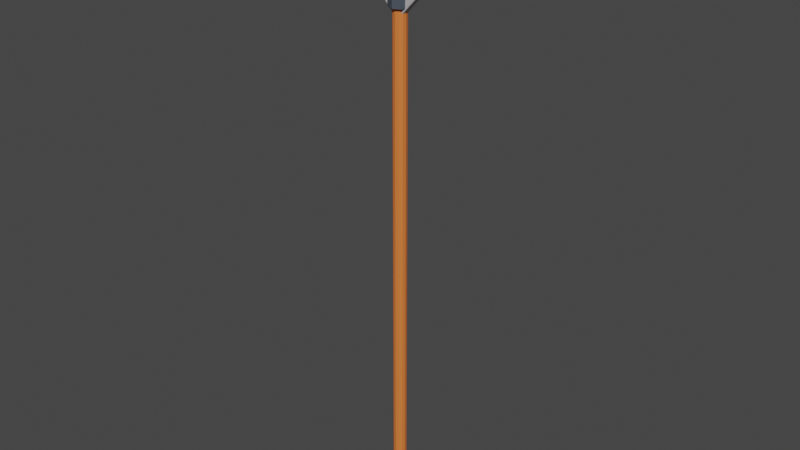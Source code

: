 # Source: powerline.blend  (saved by Blender 3.3.6; exported with 4.5.12 LTS)
import bpy
from mathutils import Matrix  # noqa: F401  (used for matrix-valued properties, if any)

bpy.ops.wm.read_factory_settings(use_empty=True)
scene = bpy.context.scene
scene.name = 'Scene'

# ---- collections
col_collection = bpy.data.collections.new('Collection'); scene.collection.children.link(col_collection)

# ---- materials (node trees are filled in below, after node groups)
mat_material_010 = bpy.data.materials.new('Material.010')
mat_material_010.use_transparent_shadow = False
mat_material_008 = bpy.data.materials.new('Material.008')
mat_material_008.use_transparent_shadow = False
mat_material_004 = bpy.data.materials.new('Material.004')
mat_material_004.use_transparent_shadow = False
mat_material_003 = bpy.data.materials.new('Material.003')
mat_material_003.use_transparent_shadow = False
mat_material_007 = bpy.data.materials.new('Material.007')
mat_material_007.use_transparent_shadow = False
mat_material_002 = bpy.data.materials.new('Material.002')
mat_material_002.use_transparent_shadow = False

# ---- material node trees
mat_material_010.use_nodes = True; mat_material_010.node_tree.nodes.clear()
_N = mat_material_010.node_tree.nodes; _L = mat_material_010.node_tree.links
n0 = _N.new('ShaderNodeBsdfPrincipled'); n0.name = 'Principled BSDF'; n0.location = (10, 300)
n0.distribution = 'GGX'
n0.subsurface_method = 'RANDOM_WALK_SKIN'
n0.inputs[0].default_value = (0.1878, 0.2035, 0.2529, 1.0)
n0.inputs[3].default_value = 1.45
n0.inputs[27].default_value = (0.0, 0.0, 0.0, 1.0)
n0.inputs[28].default_value = 1.0
n1 = _N.new('ShaderNodeOutputMaterial'); n1.name = 'Material Output'; n1.location = (300, 300)
_L.new(n0.outputs[0], n1.inputs[0])
n1.is_active_output = True
mat_material_008.use_nodes = True; mat_material_008.node_tree.nodes.clear()
_N = mat_material_008.node_tree.nodes; _L = mat_material_008.node_tree.links
n0 = _N.new('ShaderNodeBsdfPrincipled'); n0.name = 'Principled BSDF'; n0.location = (10, 300)
n0.distribution = 'GGX'
n0.subsurface_method = 'RANDOM_WALK_SKIN'
n0.inputs[0].default_value = (0.05134, 0.05299, 0.07324, 1.0)
n0.inputs[3].default_value = 1.45
n0.inputs[27].default_value = (0.0, 0.0, 0.0, 1.0)
n0.inputs[28].default_value = 1.0
n1 = _N.new('ShaderNodeOutputMaterial'); n1.name = 'Material Output'; n1.location = (300, 300)
_L.new(n0.outputs[0], n1.inputs[0])
n1.is_active_output = True
mat_material_004.use_nodes = True; mat_material_004.node_tree.nodes.clear()
_N = mat_material_004.node_tree.nodes; _L = mat_material_004.node_tree.links
n0 = _N.new('ShaderNodeBsdfPrincipled'); n0.name = 'Principled BSDF'; n0.location = (10, 300)
n0.distribution = 'GGX'
n0.subsurface_method = 'RANDOM_WALK_SKIN'
n0.inputs[0].default_value = (0.477, 0.4572, 0.472, 1.0)
n0.inputs[3].default_value = 1.45
n0.inputs[27].default_value = (0.0, 0.0, 0.0, 1.0)
n0.inputs[28].default_value = 1.0
n1 = _N.new('ShaderNodeOutputMaterial'); n1.name = 'Material Output'; n1.location = (300, 300)
_L.new(n0.outputs[0], n1.inputs[0])
n1.is_active_output = True
mat_material_003.use_nodes = True; mat_material_003.node_tree.nodes.clear()
_N = mat_material_003.node_tree.nodes; _L = mat_material_003.node_tree.links
n0 = _N.new('ShaderNodeBsdfPrincipled'); n0.name = 'Principled BSDF'; n0.location = (10, 300)
n0.distribution = 'GGX'
n0.subsurface_method = 'RANDOM_WALK_SKIN'
n0.inputs[0].default_value = (0.06547, 0.07773, 0.0985, 1.0)
n0.inputs[3].default_value = 1.45
n0.inputs[27].default_value = (0.0, 0.0, 0.0, 1.0)
n0.inputs[28].default_value = 1.0
n1 = _N.new('ShaderNodeOutputMaterial'); n1.name = 'Material Output'; n1.location = (300, 300)
_L.new(n0.outputs[0], n1.inputs[0])
n1.is_active_output = True
mat_material_007.use_nodes = True; mat_material_007.node_tree.nodes.clear()
_N = mat_material_007.node_tree.nodes; _L = mat_material_007.node_tree.links
n0 = _N.new('ShaderNodeBsdfPrincipled'); n0.name = 'Principled BSDF'; n0.location = (10, 300)
n0.distribution = 'GGX'
n0.subsurface_method = 'RANDOM_WALK_SKIN'
n0.inputs[0].default_value = (0.06547, 0.07773, 0.0985, 1.0)
n0.inputs[3].default_value = 1.45
n0.inputs[27].default_value = (0.0, 0.0, 0.0, 1.0)
n0.inputs[28].default_value = 1.0
n1 = _N.new('ShaderNodeOutputMaterial'); n1.name = 'Material Output'; n1.location = (300, 300)
_L.new(n0.outputs[0], n1.inputs[0])
n1.is_active_output = True
mat_material_002.use_nodes = True; mat_material_002.node_tree.nodes.clear()
_N = mat_material_002.node_tree.nodes; _L = mat_material_002.node_tree.links
n0 = _N.new('ShaderNodeBsdfPrincipled'); n0.name = 'Principled BSDF'; n0.location = (10, 300)
n0.distribution = 'GGX'
n0.subsurface_method = 'RANDOM_WALK_SKIN'
n0.inputs[0].default_value = (0.8, 0.1934, 0.04274, 1.0)
n0.inputs[3].default_value = 1.45
n0.inputs[27].default_value = (0.0, 0.0, 0.0, 1.0)
n0.inputs[28].default_value = 1.0
n1 = _N.new('ShaderNodeOutputMaterial'); n1.name = 'Material Output'; n1.location = (300, 300)
_L.new(n0.outputs[0], n1.inputs[0])
n1.is_active_output = True

# ---- world
world_world = bpy.data.worlds.new('World'); scene.world = world_world
world_world.use_nodes = True; world_world.node_tree.nodes.clear()
_N = world_world.node_tree.nodes; _L = world_world.node_tree.links
n0 = _N.new('ShaderNodeOutputWorld'); n0.name = 'World Output'; n0.location = (300, 300)
n1 = _N.new('ShaderNodeBackground'); n1.name = 'Background'; n1.location = (10, 300)
n1.inputs[0].default_value = (0.05088, 0.05088, 0.05088, 1.0)
_L.new(n1.outputs[0], n0.inputs[0])
n0.is_active_output = True
world_world.color = (0.05088, 0.05088, 0.05088)
world_world.use_sun_shadow = False
world_world.sun_shadow_jitter_overblur = 0.0

# ---- meshes
me_cylinder_004 = bpy.data.meshes.new('Cylinder.004')
me_cylinder_004.from_pydata([(0.0, 1.0, -1.0), (0.0, 1.0, 1.0), (0.7071, 0.7071, -1.0), (0.7071, 0.7071, 1.0), (1.0, 0.0, -1.0), (1.0, 0.0, 1.0), (0.7071, -0.7071, -1.0), (0.7071, -0.7071, 1.0), (0.0, -1.0, -1.0), (0.0, -1.0, 1.0), (-0.7071, -0.7071, -1.0), (-0.7071, -0.7071, 1.0), (-1.0, 0.0, -1.0), (-1.0, 0.0, 1.0), (-0.7071, 0.7071, -1.0), (-0.7071, 0.7071, 1.0)], [], [(0, 1, 3, 2), (2, 3, 5, 4), (4, 5, 7, 6), (6, 7, 9, 8), (8, 9, 11, 10), (10, 11, 13, 12), (3, 1, 15, 13, 11, 9, 7, 5), (12, 13, 15, 14), (14, 15, 1, 0), (0, 2, 4, 6, 8, 10, 12, 14)])
_uv = me_cylinder_004.uv_layers.new(name='UVMap')
_uv.uv.foreach_set('vector', [1.0, 0.5, 1.0, 1.0, 0.875, 1.0, 0.875, 0.5, 0.875, 0.5, 0.875, 1.0, 0.75, 1.0, 0.75, 0.5, 0.75, 0.5, 0.75, 1.0, 0.625, 1.0, 0.625, 0.5, 0.625, 0.5, 0.625, 1.0, 0.5, 1.0, 0.5, 0.5, 0.5, 0.5, 0.5, 1.0, 0.375, 1.0, 0.375, 0.5, 0.375, 0.5, 0.375, 1.0, 0.25, 1.0, 0.25, 0.5, 0.4197, 0.4197, 0.25, 0.49, 0.08029, 0.4197, 0.01, 0.25, 0.08029, 0.08029, 0.25, 0.01, 0.4197, 0.08029, 0.49, 0.25, 0.25, 0.5, 0.25, 1.0, 0.125, 1.0, 0.125, 0.5, 0.125, 0.5, 0.125, 1.0, 0.0, 1.0, 0.0, 0.5, 0.75, 0.49, 0.9197, 0.4197, 0.99, 0.25, 0.9197, 0.08029, 0.75, 0.01, 0.5803, 0.08029, 0.51, 0.25, 0.5803, 0.4197])
me_cylinder_004.materials.append(mat_material_010)
me_cylinder_004.update()
me_cylinder_007 = bpy.data.meshes.new('Cylinder.007')
me_cylinder_007.from_pydata([(0.0, 1.0, -1.0), (0.0, 1.0, 1.0), (0.7071, 0.7071, -1.0), (0.7071, 0.7071, 1.0), (1.0, 0.0, -1.0), (1.0, 0.0, 1.0), (0.7071, -0.7071, -1.0), (0.7071, -0.7071, 1.0), (0.0, -1.0, -1.0), (0.0, -1.0, 1.0), (-0.7071, -0.7071, -1.0), (-0.7071, -0.7071, 1.0), (-1.0, 0.0, -1.0), (-1.0, 0.0, 1.0), (-0.7071, 0.7071, -1.0), (-0.7071, 0.7071, 1.0)], [], [(0, 1, 3, 2), (2, 3, 5, 4), (4, 5, 7, 6), (6, 7, 9, 8), (8, 9, 11, 10), (10, 11, 13, 12), (3, 1, 15, 13, 11, 9, 7, 5), (12, 13, 15, 14), (14, 15, 1, 0), (0, 2, 4, 6, 8, 10, 12, 14)])
_uv = me_cylinder_007.uv_layers.new(name='UVMap')
_uv.uv.foreach_set('vector', [1.0, 0.5, 1.0, 1.0, 0.875, 1.0, 0.875, 0.5, 0.875, 0.5, 0.875, 1.0, 0.75, 1.0, 0.75, 0.5, 0.75, 0.5, 0.75, 1.0, 0.625, 1.0, 0.625, 0.5, 0.625, 0.5, 0.625, 1.0, 0.5, 1.0, 0.5, 0.5, 0.5, 0.5, 0.5, 1.0, 0.375, 1.0, 0.375, 0.5, 0.375, 0.5, 0.375, 1.0, 0.25, 1.0, 0.25, 0.5, 0.4197, 0.4197, 0.25, 0.49, 0.08029, 0.4197, 0.01, 0.25, 0.08029, 0.08029, 0.25, 0.01, 0.4197, 0.08029, 0.49, 0.25, 0.25, 0.5, 0.25, 1.0, 0.125, 1.0, 0.125, 0.5, 0.125, 0.5, 0.125, 1.0, 0.0, 1.0, 0.0, 0.5, 0.75, 0.49, 0.9197, 0.4197, 0.99, 0.25, 0.9197, 0.08029, 0.75, 0.01, 0.5803, 0.08029, 0.51, 0.25, 0.5803, 0.4197])
me_cylinder_007.materials.append(mat_material_010)
me_cylinder_007.update()
me_cube_002 = bpy.data.meshes.new('Cube.002')
me_cube_002.from_pydata([(-6.744, -0.9, -1.0), (-6.744, -1.0, -0.9), (-6.844, -0.9, -0.9), (-6.744, -1.0, 0.9), (-6.744, -0.9, 1.0), (-6.844, -0.9, 0.9), (-6.744, 0.9, -1.0), (-6.844, 0.9, -0.9), (-6.744, 1.0, -0.9), (-6.744, 0.9, 1.0), (-6.744, 1.0, 0.9), (-6.844, 0.9, 0.9), (6.744, -0.9, -1.0), (6.844, -0.9, -0.9), (6.744, -1.0, -0.9), (6.744, -0.9, 1.0), (6.744, -1.0, 0.9), (6.844, -0.9, 0.9), (6.744, 0.9, -1.0), (6.744, 1.0, -0.9), (6.844, 0.9, -0.9), (6.744, 0.9, 1.0), (6.844, 0.9, 0.9), (6.744, 1.0, 0.9)], [], [(14, 16, 3, 1), (20, 22, 17, 13), (21, 9, 4, 15), (2, 5, 11, 7), (8, 10, 23, 19), (0, 1, 2), (3, 4, 5), (6, 7, 8), (9, 10, 11), (12, 13, 14), (15, 16, 17), (18, 19, 20), (21, 22, 23), (6, 0, 2, 7), (1, 3, 5, 2), (4, 9, 11, 5), (10, 8, 7, 11), (18, 6, 8, 19), (9, 21, 23, 10), (22, 20, 19, 23), (12, 18, 20, 13), (21, 15, 17, 22), (16, 14, 13, 17), (0, 12, 14, 1), (15, 4, 3, 16), (6, 18, 12, 0)])
_uv = me_cube_002.uv_layers.new(name='UVMap')
_uv.uv.foreach_set('vector', [0.3875, 0.7518, 0.6125, 0.7518, 0.6125, 0.9982, 0.3875, 0.9982, 0.3875, 0.5125, 0.6125, 0.5125, 0.6125, 0.7375, 0.3875, 0.7375, 0.6268, 0.5125, 0.8732, 0.5125, 0.8732, 0.7375, 0.6268, 0.7375, 0.3875, 0.0125, 0.6125, 0.0125, 0.6125, 0.2375, 0.3875, 0.2375, 0.3875, 0.2518, 0.6125, 0.2518, 0.6125, 0.4982, 0.3875, 0.4982, 0.1268, 0.7375, 0.1268, 0.75, 0.125, 0.7375, 0.6125, 0.0, 0.625, 0.0125, 0.6125, 0.0125, 0.1268, 0.5125, 0.125, 0.5125, 0.1268, 0.5, 0.625, 0.2375, 0.6125, 0.25, 0.6125, 0.2375, 0.3732, 0.7375, 0.375, 0.7375, 0.3732, 0.75, 0.625, 0.7518, 0.6125, 0.7518, 0.6125, 0.75, 0.3732, 0.5125, 0.3732, 0.5, 0.375, 0.5125, 0.625, 0.4982, 0.6125, 0.5, 0.6125, 0.4982, 0.1268, 0.5125, 0.1268, 0.7375, 0.125, 0.7375, 0.125, 0.5125, 0.3875, 0.0, 0.6125, 0.0, 0.6125, 0.0125, 0.3875, 0.0125, 0.625, 0.0125, 0.625, 0.2375, 0.6125, 0.2375, 0.6125, 0.0125, 0.6125, 0.2518, 0.3875, 0.2518, 0.3875, 0.2375, 0.6125, 0.2375, 0.3732, 0.5125, 0.1268, 0.5125, 0.1268, 0.5, 0.3732, 0.5, 0.625, 0.2518, 0.625, 0.4982, 0.6125, 0.4982, 0.6125, 0.2518, 0.6125, 0.5125, 0.3875, 0.5125, 0.3875, 0.4982, 0.6125, 0.4982, 0.3732, 0.7375, 0.3732, 0.5125, 0.3875, 0.5125, 0.3875, 0.7375, 0.6268, 0.5125, 0.6268, 0.7375, 0.6125, 0.7375, 0.6125, 0.5125, 0.6125, 0.7518, 0.3875, 0.7518, 0.3875, 0.7375, 0.6125, 0.7375, 0.1268, 0.7375, 0.3732, 0.7375, 0.3732, 0.75, 0.1268, 0.75, 0.625, 0.7518, 0.625, 0.9982, 0.6125, 0.9982, 0.6125, 0.7518, 0.1268, 0.5125, 0.3732, 0.5125, 0.3732, 0.7375, 0.1268, 0.7375])
me_cube_002.materials.append(mat_material_008)
me_cube_002.update()
me_cube_004 = bpy.data.meshes.new('Cube.004')
me_cube_004.from_pydata([(-0.9, -0.9, -6.938), (-0.9, -1.0, -6.838), (-1.0, -0.9, -6.838), (-0.9, -1.0, 6.276), (-0.9147, -0.9, 6.384), (-1.0, -0.9, 6.232), (-0.9, 0.9, -6.938), (-1.0, 0.9, -6.838), (-0.9, 1.0, -6.838), (-0.9147, 0.9, 6.384), (-0.9, 1.0, 6.276), (-1.0, 0.9, 6.232), (0.9, -0.9, -6.938), (1.0, -0.9, -6.838), (0.9, -1.0, -6.838), (0.9147, -0.9, 7.504), (0.9, -1.0, 7.378), (1.0, -0.9, 7.456), (0.9, 0.9, -6.938), (0.9, 1.0, -6.838), (1.0, 0.9, -6.838), (0.9147, 0.9, 7.504), (1.0, 0.9, 7.456), (0.9, 1.0, 7.378)], [], [(14, 16, 3, 1), (20, 22, 17, 13), (21, 9, 4, 15), (2, 5, 11, 7), (8, 10, 23, 19), (0, 1, 2), (3, 4, 5), (6, 7, 8), (9, 10, 11), (12, 13, 14), (15, 16, 17), (18, 19, 20), (21, 22, 23), (6, 0, 2, 7), (1, 3, 5, 2), (4, 9, 11, 5), (10, 8, 7, 11), (18, 6, 8, 19), (9, 21, 23, 10), (22, 20, 19, 23), (12, 18, 20, 13), (21, 15, 17, 22), (16, 14, 13, 17), (0, 12, 14, 1), (15, 4, 3, 16), (6, 18, 12, 0)])
_uv = me_cube_004.uv_layers.new(name='UVMap')
_uv.uv.foreach_set('vector', [0.3768, 0.7625, 0.623, 0.7625, 0.6229, 0.9875, 0.3768, 0.9875, 0.3767, 0.5125, 0.6233, 0.5125, 0.6233, 0.7375, 0.3767, 0.7375, 0.6357, 0.5125, 0.8643, 0.5125, 0.8643, 0.7375, 0.6357, 0.7375, 0.3769, 0.0125, 0.6231, 0.0125, 0.6231, 0.2375, 0.3769, 0.2375, 0.3768, 0.2625, 0.6229, 0.2625, 0.623, 0.4875, 0.3768, 0.4875, 0.1375, 0.7375, 0.1375, 0.75, 0.125, 0.7375, 0.6239, 0.0, 0.625, 0.0125, 0.6231, 0.0125, 0.1375, 0.5125, 0.125, 0.5125, 0.1375, 0.5, 0.625, 0.2375, 0.6239, 0.25, 0.6231, 0.2375, 0.3625, 0.7375, 0.375, 0.7375, 0.3625, 0.75, 0.625, 0.7607, 0.623, 0.7625, 0.6233, 0.75, 0.3625, 0.5125, 0.3625, 0.5, 0.375, 0.5125, 0.625, 0.4893, 0.6233, 0.5, 0.623, 0.4875, 0.1375, 0.5125, 0.1375, 0.7375, 0.125, 0.7375, 0.125, 0.5125, 0.3769, 0.0, 0.6239, 0.0, 0.6231, 0.0125, 0.3769, 0.0125, 0.625, 0.0125, 0.625, 0.2375, 0.6231, 0.2375, 0.6231, 0.0125, 0.6229, 0.2625, 0.3768, 0.2625, 0.3769, 0.2375, 0.6231, 0.2375, 0.3625, 0.5125, 0.1375, 0.5125, 0.1375, 0.5, 0.3625, 0.5, 0.625, 0.2607, 0.625, 0.4893, 0.623, 0.4875, 0.6229, 0.2625, 0.6233, 0.5125, 0.3767, 0.5125, 0.3768, 0.4875, 0.623, 0.4875, 0.3625, 0.7375, 0.3625, 0.5125, 0.3767, 0.5125, 0.3767, 0.7375, 0.6357, 0.5125, 0.6357, 0.7375, 0.6233, 0.7375, 0.6233, 0.5125, 0.623, 0.7625, 0.3768, 0.7625, 0.3767, 0.7375, 0.6233, 0.7375, 0.1375, 0.7375, 0.3625, 0.7375, 0.3625, 0.75, 0.1375, 0.75, 0.625, 0.7607, 0.625, 0.9893, 0.6229, 0.9875, 0.623, 0.7625, 0.1375, 0.5125, 0.3625, 0.5125, 0.3625, 0.7375, 0.1375, 0.7375])
me_cube_004.materials.append(mat_material_004)
me_cube_004.update()
me_cylinder_010 = bpy.data.meshes.new('Cylinder.010')
me_cylinder_010.from_pydata([(7.451e-09, 1.0, -1.0), (7.451e-09, 1.0, 1.0), (0.7071, 0.7071, -1.0), (0.7071, 0.7071, 1.0), (1.0, 0.0, -1.0), (1.0, 0.0, 1.0), (0.7071, -0.7071, -1.0), (0.7071, -0.7071, 1.0), (7.451e-09, -1.0, -1.0), (7.451e-09, -1.0, 1.0), (-0.7071, -0.7071, -1.0), (-0.7071, -0.7071, 1.0), (-1.0, 0.0, -1.0), (-1.0, 0.0, 1.0), (-0.7071, 0.7071, -1.0), (-0.7071, 0.7071, 1.0)], [], [(0, 1, 3, 2), (2, 3, 5, 4), (4, 5, 7, 6), (6, 7, 9, 8), (8, 9, 11, 10), (10, 11, 13, 12), (3, 1, 15, 13, 11, 9, 7, 5), (12, 13, 15, 14), (14, 15, 1, 0), (0, 2, 4, 6, 8, 10, 12, 14)])
_uv = me_cylinder_010.uv_layers.new(name='UVMap')
_uv.uv.foreach_set('vector', [1.0, 0.5, 1.0, 1.0, 0.875, 1.0, 0.875, 0.5, 0.875, 0.5, 0.875, 1.0, 0.75, 1.0, 0.75, 0.5, 0.75, 0.5, 0.75, 1.0, 0.625, 1.0, 0.625, 0.5, 0.625, 0.5, 0.625, 1.0, 0.5, 1.0, 0.5, 0.5, 0.5, 0.5, 0.5, 1.0, 0.375, 1.0, 0.375, 0.5, 0.375, 0.5, 0.375, 1.0, 0.25, 1.0, 0.25, 0.5, 0.4197, 0.4197, 0.25, 0.49, 0.08029, 0.4197, 0.01, 0.25, 0.08029, 0.08029, 0.25, 0.01, 0.4197, 0.08029, 0.49, 0.25, 0.25, 0.5, 0.25, 1.0, 0.125, 1.0, 0.125, 0.5, 0.125, 0.5, 0.125, 1.0, 0.0, 1.0, 0.0, 0.5, 0.75, 0.49, 0.9197, 0.4197, 0.99, 0.25, 0.9197, 0.08029, 0.75, 0.01, 0.5803, 0.08029, 0.51, 0.25, 0.5803, 0.4197])
me_cylinder_010.materials.append(mat_material_003)
me_cylinder_010.update()
me_cylinder_011 = bpy.data.meshes.new('Cylinder.011')
me_cylinder_011.from_pydata([(7.451e-09, 1.0, -1.0), (7.451e-09, 1.0, 1.0), (0.7071, 0.7071, -1.0), (0.7071, 0.7071, 1.0), (1.0, 0.0, -1.0), (1.0, 0.0, 1.0), (0.7071, -0.7071, -1.0), (0.7071, -0.7071, 1.0), (7.451e-09, -1.0, -1.0), (7.451e-09, -1.0, 1.0), (-0.7071, -0.7071, -1.0), (-0.7071, -0.7071, 1.0), (-1.0, 0.0, -1.0), (-1.0, 0.0, 1.0), (-0.7071, 0.7071, -1.0), (-0.7071, 0.7071, 1.0)], [], [(0, 1, 3, 2), (2, 3, 5, 4), (4, 5, 7, 6), (6, 7, 9, 8), (8, 9, 11, 10), (10, 11, 13, 12), (3, 1, 15, 13, 11, 9, 7, 5), (12, 13, 15, 14), (14, 15, 1, 0), (0, 2, 4, 6, 8, 10, 12, 14)])
_uv = me_cylinder_011.uv_layers.new(name='UVMap')
_uv.uv.foreach_set('vector', [1.0, 0.5, 1.0, 1.0, 0.875, 1.0, 0.875, 0.5, 0.875, 0.5, 0.875, 1.0, 0.75, 1.0, 0.75, 0.5, 0.75, 0.5, 0.75, 1.0, 0.625, 1.0, 0.625, 0.5, 0.625, 0.5, 0.625, 1.0, 0.5, 1.0, 0.5, 0.5, 0.5, 0.5, 0.5, 1.0, 0.375, 1.0, 0.375, 0.5, 0.375, 0.5, 0.375, 1.0, 0.25, 1.0, 0.25, 0.5, 0.4197, 0.4197, 0.25, 0.49, 0.08029, 0.4197, 0.01, 0.25, 0.08029, 0.08029, 0.25, 0.01, 0.4197, 0.08029, 0.49, 0.25, 0.25, 0.5, 0.25, 1.0, 0.125, 1.0, 0.125, 0.5, 0.125, 0.5, 0.125, 1.0, 0.0, 1.0, 0.0, 0.5, 0.75, 0.49, 0.9197, 0.4197, 0.99, 0.25, 0.9197, 0.08029, 0.75, 0.01, 0.5803, 0.08029, 0.51, 0.25, 0.5803, 0.4197])
me_cylinder_011.materials.append(mat_material_003)
me_cylinder_011.update()
me_cylinder_013 = bpy.data.meshes.new('Cylinder.013')
me_cylinder_013.from_pydata([(7.451e-09, 1.0, -1.0), (7.451e-09, 1.0, 1.0), (0.7071, 0.7071, -1.0), (0.7071, 0.7071, 1.0), (1.0, 0.0, -1.0), (1.0, 0.0, 1.0), (0.7071, -0.7071, -1.0), (0.7071, -0.7071, 1.0), (7.451e-09, -1.0, -1.0), (7.451e-09, -1.0, 1.0), (-0.7071, -0.7071, -1.0), (-0.7071, -0.7071, 1.0), (-1.0, 0.0, -1.0), (-1.0, 0.0, 1.0), (-0.7071, 0.7071, -1.0), (-0.7071, 0.7071, 1.0)], [], [(0, 1, 3, 2), (2, 3, 5, 4), (4, 5, 7, 6), (6, 7, 9, 8), (8, 9, 11, 10), (10, 11, 13, 12), (3, 1, 15, 13, 11, 9, 7, 5), (12, 13, 15, 14), (14, 15, 1, 0), (0, 2, 4, 6, 8, 10, 12, 14)])
_uv = me_cylinder_013.uv_layers.new(name='UVMap')
_uv.uv.foreach_set('vector', [1.0, 0.5, 1.0, 1.0, 0.875, 1.0, 0.875, 0.5, 0.875, 0.5, 0.875, 1.0, 0.75, 1.0, 0.75, 0.5, 0.75, 0.5, 0.75, 1.0, 0.625, 1.0, 0.625, 0.5, 0.625, 0.5, 0.625, 1.0, 0.5, 1.0, 0.5, 0.5, 0.5, 0.5, 0.5, 1.0, 0.375, 1.0, 0.375, 0.5, 0.375, 0.5, 0.375, 1.0, 0.25, 1.0, 0.25, 0.5, 0.4197, 0.4197, 0.25, 0.49, 0.08029, 0.4197, 0.01, 0.25, 0.08029, 0.08029, 0.25, 0.01, 0.4197, 0.08029, 0.49, 0.25, 0.25, 0.5, 0.25, 1.0, 0.125, 1.0, 0.125, 0.5, 0.125, 0.5, 0.125, 1.0, 0.0, 1.0, 0.0, 0.5, 0.75, 0.49, 0.9197, 0.4197, 0.99, 0.25, 0.9197, 0.08029, 0.75, 0.01, 0.5803, 0.08029, 0.51, 0.25, 0.5803, 0.4197])
me_cylinder_013.materials.append(mat_material_007)
me_cylinder_013.update()
me_cylinder_014 = bpy.data.meshes.new('Cylinder.014')
me_cylinder_014.from_pydata([(6.665e-08, 3.738, -1.48), (2.643, 2.643, -1.48), (-2.643, 2.643, -1.48), (6.665e-08, 4.724, -0.7401), (6.665e-08, -5.677e-09, -1.997), (-2.643, -2.643, -1.48), (-3.738, -5.677e-09, -1.48), (3.738, -5.677e-09, -1.48), (2.643, -2.643, -1.48), (6.665e-08, -3.738, -1.48), (6.665e-08, -4.724, -0.7401), (6.665e-08, -3.924, 0.0), (-3.34, -3.34, -0.7401), (3.34, -3.34, -0.7401), (2.775, -2.775, 0.0), (4.724, -5.677e-09, -0.7401), (3.924, -5.677e-09, 0.0), (3.34, 3.34, -0.7401), (2.775, 2.775, 0.0), (3.34, 3.34, 0.7401), (6.665e-08, 3.924, 0.0), (6.665e-08, 4.724, 0.7401), (-2.775, 2.775, 0.0), (-3.34, 3.34, 0.7401), (-3.34, 3.34, -0.7401), (-3.924, -5.677e-09, 0.0), (-4.724, -5.677e-09, 0.7401), (-4.724, -5.677e-09, -0.7401), (-2.775, -2.775, 0.0), (-3.34, -3.34, 0.7401), (-2.725, -2.725, 1.48), (6.665e-08, -4.724, 0.7401), (6.665e-08, -3.853, 1.48), (3.34, -3.34, 0.7401), (2.725, -2.725, 1.48), (4.724, -5.677e-09, 0.7401), (3.853, -5.677e-09, 1.48), (2.725, 2.725, 1.48), (6.665e-08, -4.087e-08, 1.997), (-3.853, -5.677e-09, 1.48), (-2.725, 2.725, 1.48), (6.665e-08, 3.853, 1.48)], [], [(0, 1, 4), (0, 3, 17, 1), (2, 0, 4), (2, 24, 3, 0), (5, 6, 4), (9, 5, 4), (6, 2, 4), (1, 7, 4), (7, 8, 4), (8, 9, 4), (8, 13, 10, 9), (9, 10, 12, 5), (13, 14, 11, 10), (10, 11, 28, 12), (7, 15, 13, 8), (15, 16, 14, 13), (1, 17, 15, 7), (17, 18, 16, 15), (3, 20, 18, 17), (20, 21, 19, 18), (18, 19, 35, 16), (24, 22, 20, 3), (22, 23, 21, 20), (25, 26, 23, 22), (27, 25, 22, 24), (28, 29, 26, 25), (12, 28, 25, 27), (11, 31, 29, 28), (29, 30, 39, 26), (31, 32, 30, 29), (33, 34, 32, 31), (14, 33, 31, 11), (35, 36, 34, 33), (16, 35, 33, 14), (19, 37, 36, 35), (36, 37, 38), (34, 36, 38), (37, 41, 38), (30, 32, 38), (39, 30, 38), (40, 39, 38), (32, 34, 38), (41, 40, 38), (21, 41, 37, 19), (23, 40, 41, 21), (26, 39, 40, 23), (5, 12, 27, 6), (6, 27, 24, 2)])
_uv = me_cylinder_014.uv_layers.new(name='UVMap')
_uv.uv.foreach_set('vector', [1.0, 0.5, 0.875, 0.5, 1.0, 0.5, 1.0, 0.5, 1.0, 0.625, 0.875, 0.625, 0.875, 0.5, 0.125, 0.5, 0.0, 0.5, 0.125, 0.5, 0.125, 0.5, 0.125, 0.625, 0.0, 0.625, 0.0, 0.5, 0.375, 0.5, 0.25, 0.5, 0.375, 0.5, 0.5, 0.5, 0.375, 0.5, 0.5, 0.5, 0.25, 0.5, 0.125, 0.5, 0.25, 0.5, 0.875, 0.5, 0.75, 0.5, 0.875, 0.5, 0.75, 0.5, 0.625, 0.5, 0.75, 0.5, 0.625, 0.5, 0.5, 0.5, 0.625, 0.5, 0.625, 0.5, 0.625, 0.625, 0.5, 0.625, 0.5, 0.5, 0.5, 0.5, 0.5, 0.625, 0.375, 0.625, 0.375, 0.5, 0.625, 0.625, 0.625, 0.75, 0.5, 0.75, 0.5, 0.625, 0.5, 0.625, 0.5, 0.75, 0.375, 0.75, 0.375, 0.625, 0.75, 0.5, 0.75, 0.625, 0.625, 0.625, 0.625, 0.5, 0.75, 0.625, 0.75, 0.75, 0.625, 0.75, 0.625, 0.625, 0.875, 0.5, 0.875, 0.625, 0.75, 0.625, 0.75, 0.5, 0.875, 0.625, 0.875, 0.75, 0.75, 0.75, 0.75, 0.625, 1.0, 0.625, 1.0, 0.75, 0.875, 0.75, 0.875, 0.625, 1.0, 0.75, 1.0, 0.875, 0.875, 0.875, 0.875, 0.75, 0.875, 0.75, 0.875, 0.875, 0.75, 0.875, 0.75, 0.75, 0.125, 0.625, 0.125, 0.75, 0.0, 0.75, 0.0, 0.625, 0.125, 0.75, 0.125, 0.875, 0.0, 0.875, 0.0, 0.75, 0.25, 0.75, 0.25, 0.875, 0.125, 0.875, 0.125, 0.75, 0.25, 0.625, 0.25, 0.75, 0.125, 0.75, 0.125, 0.625, 0.375, 0.75, 0.375, 0.875, 0.25, 0.875, 0.25, 0.75, 0.375, 0.625, 0.375, 0.75, 0.25, 0.75, 0.25, 0.625, 0.5, 0.75, 0.5, 0.875, 0.375, 0.875, 0.375, 0.75, 0.375, 0.875, 0.375, 1.0, 0.25, 1.0, 0.25, 0.875, 0.5, 0.875, 0.5, 1.0, 0.375, 1.0, 0.375, 0.875, 0.625, 0.875, 0.625, 1.0, 0.5, 1.0, 0.5, 0.875, 0.625, 0.75, 0.625, 0.875, 0.5, 0.875, 0.5, 0.75, 0.75, 0.875, 0.75, 1.0, 0.625, 1.0, 0.625, 0.875, 0.75, 0.75, 0.75, 0.875, 0.625, 0.875, 0.625, 0.75, 0.875, 0.875, 0.875, 1.0, 0.75, 1.0, 0.75, 0.875, 0.75, 1.0, 0.875, 1.0, 0.75, 1.0, 0.625, 1.0, 0.75, 1.0, 0.625, 1.0, 0.875, 1.0, 1.0, 1.0, 0.875, 1.0, 0.375, 1.0, 0.5, 1.0, 0.375, 1.0, 0.25, 1.0, 0.375, 1.0, 0.25, 1.0, 0.125, 1.0, 0.25, 1.0, 0.125, 1.0, 0.5, 1.0, 0.625, 1.0, 0.5, 1.0, 0.0, 1.0, 0.125, 1.0, 0.0, 1.0, 1.0, 0.875, 1.0, 1.0, 0.875, 1.0, 0.875, 0.875, 0.125, 0.875, 0.125, 1.0, 0.0, 1.0, 0.0, 0.875, 0.25, 0.875, 0.25, 1.0, 0.125, 1.0, 0.125, 0.875, 0.375, 0.5, 0.375, 0.625, 0.25, 0.625, 0.25, 0.5, 0.25, 0.5, 0.25, 0.625, 0.125, 0.625, 0.125, 0.5])
me_cylinder_014.materials.append(mat_material_010)
me_cylinder_014.update()
me_cylinder_015 = bpy.data.meshes.new('Cylinder.015')
me_cylinder_015.from_pydata([(0.0, 1.0, -1.0), (-0.7071, 0.7071, -1.0), (0.0, 1.0, 1.0), (0.7071, 0.7071, -1.0), (1.0, 1.118e-08, -1.0), (0.7071, 0.7071, 1.0), (1.0, 1.118e-08, 1.0), (0.7071, -0.7071, 1.0), (0.0, -1.0, 1.0), (0.7071, -0.7071, -1.0), (0.0, -1.0, -1.0), (-0.7071, -0.7071, -1.0), (-1.0, 1.118e-08, -1.0), (-0.7071, -0.7071, 1.0), (-1.0, 1.118e-08, 1.0), (-0.7071, 0.7071, 1.0)], [], [(0, 3, 4, 9, 10, 11, 12, 1), (0, 1, 15, 2), (3, 0, 2, 5), (4, 3, 5, 6), (15, 14, 13, 8, 7, 6, 5, 2), (9, 4, 6, 7), (10, 9, 7, 8), (11, 10, 8, 13), (12, 11, 13, 14), (1, 12, 14, 15)])
_uv = me_cylinder_015.uv_layers.new(name='UVMap')
_uv.uv.foreach_set('vector', [0.75, 0.49, 0.5803, 0.4197, 0.51, 0.25, 0.5803, 0.08029, 0.75, 0.01, 0.9197, 0.08029, 0.99, 0.25, 0.9197, 0.4197, 1.0, 0.5, 0.875, 0.5, 0.875, 1.0, 1.0, 1.0, 0.125, 0.5, 0.0, 0.5, 0.0, 1.0, 0.125, 1.0, 0.25, 0.5, 0.125, 0.5, 0.125, 1.0, 0.25, 1.0, 0.4197, 0.4197, 0.49, 0.25, 0.4197, 0.08029, 0.25, 0.01, 0.08029, 0.08029, 0.01, 0.25, 0.08029, 0.4197, 0.25, 0.49, 0.375, 0.5, 0.25, 0.5, 0.25, 1.0, 0.375, 1.0, 0.5, 0.5, 0.375, 0.5, 0.375, 1.0, 0.5, 1.0, 0.625, 0.5, 0.5, 0.5, 0.5, 1.0, 0.625, 1.0, 0.75, 0.5, 0.625, 0.5, 0.625, 1.0, 0.75, 1.0, 0.875, 0.5, 0.75, 0.5, 0.75, 1.0, 0.875, 1.0])
me_cylinder_015.materials.append(mat_material_010)
me_cylinder_015.update()
me_cylinder_016 = bpy.data.meshes.new('Cylinder.016')
me_cylinder_016.from_pydata([(-3.815e-06, 3.738, -1.48), (-2.643, 2.643, -1.48), (2.643, 2.643, -1.48), (-3.815e-06, 4.724, -0.7401), (-3.815e-06, -5.677e-09, -1.997), (2.643, -2.643, -1.48), (3.738, -5.677e-09, -1.48), (-3.738, -5.677e-09, -1.48), (-2.643, -2.643, -1.48), (-3.815e-06, -3.738, -1.48), (-3.815e-06, -4.724, -0.7401), (-3.815e-06, -3.924, 0.0), (3.34, -3.34, -0.7401), (-3.34, -3.34, -0.7401), (-2.775, -2.775, 0.0), (-4.724, -5.677e-09, -0.7401), (-3.924, -5.677e-09, 0.0), (-3.34, 3.34, -0.7401), (-2.775, 2.775, 0.0), (-3.34, 3.34, 0.7401), (-3.815e-06, 3.924, 0.0), (-3.815e-06, 4.724, 0.7401), (2.775, 2.775, 0.0), (3.34, 3.34, 0.7401), (3.34, 3.34, -0.7401), (3.924, -5.677e-09, 0.0), (4.724, -5.677e-09, 0.7401), (4.724, -5.677e-09, -0.7401), (2.775, -2.775, 0.0), (3.34, -3.34, 0.7401), (2.725, -2.725, 1.48), (-3.815e-06, -4.724, 0.7401), (-3.815e-06, -3.853, 1.48), (-3.34, -3.34, 0.7401), (-2.725, -2.725, 1.48), (-4.724, -5.677e-09, 0.7401), (-3.853, -5.677e-09, 1.48), (-2.725, 2.725, 1.48), (-3.815e-06, -4.087e-08, 1.997), (3.853, -5.677e-09, 1.48), (2.725, 2.725, 1.48), (-3.815e-06, 3.853, 1.48)], [], [(0, 4, 1), (0, 1, 17, 3), (2, 4, 0), (2, 0, 3, 24), (5, 4, 6), (9, 4, 5), (6, 4, 2), (1, 4, 7), (7, 4, 8), (8, 4, 9), (8, 9, 10, 13), (9, 5, 12, 10), (13, 10, 11, 14), (10, 12, 28, 11), (7, 8, 13, 15), (15, 13, 14, 16), (1, 7, 15, 17), (17, 15, 16, 18), (3, 17, 18, 20), (20, 18, 19, 21), (18, 16, 35, 19), (24, 3, 20, 22), (22, 20, 21, 23), (25, 22, 23, 26), (27, 24, 22, 25), (28, 25, 26, 29), (12, 27, 25, 28), (11, 28, 29, 31), (29, 26, 39, 30), (31, 29, 30, 32), (33, 31, 32, 34), (14, 11, 31, 33), (35, 33, 34, 36), (16, 14, 33, 35), (19, 35, 36, 37), (36, 38, 37), (34, 38, 36), (37, 38, 41), (30, 38, 32), (39, 38, 30), (40, 38, 39), (32, 38, 34), (41, 38, 40), (21, 19, 37, 41), (23, 21, 41, 40), (26, 23, 40, 39), (5, 6, 27, 12), (6, 2, 24, 27)])
_uv = me_cylinder_016.uv_layers.new(name='UVMap')
_uv.uv.foreach_set('vector', [1.0, 0.5, 1.0, 0.5, 0.875, 0.5, 1.0, 0.5, 0.875, 0.5, 0.875, 0.625, 1.0, 0.625, 0.125, 0.5, 0.125, 0.5, 0.0, 0.5, 0.125, 0.5, 0.0, 0.5, 0.0, 0.625, 0.125, 0.625, 0.375, 0.5, 0.375, 0.5, 0.25, 0.5, 0.5, 0.5, 0.5, 0.5, 0.375, 0.5, 0.25, 0.5, 0.25, 0.5, 0.125, 0.5, 0.875, 0.5, 0.875, 0.5, 0.75, 0.5, 0.75, 0.5, 0.75, 0.5, 0.625, 0.5, 0.625, 0.5, 0.625, 0.5, 0.5, 0.5, 0.625, 0.5, 0.5, 0.5, 0.5, 0.625, 0.625, 0.625, 0.5, 0.5, 0.375, 0.5, 0.375, 0.625, 0.5, 0.625, 0.625, 0.625, 0.5, 0.625, 0.5, 0.75, 0.625, 0.75, 0.5, 0.625, 0.375, 0.625, 0.375, 0.75, 0.5, 0.75, 0.75, 0.5, 0.625, 0.5, 0.625, 0.625, 0.75, 0.625, 0.75, 0.625, 0.625, 0.625, 0.625, 0.75, 0.75, 0.75, 0.875, 0.5, 0.75, 0.5, 0.75, 0.625, 0.875, 0.625, 0.875, 0.625, 0.75, 0.625, 0.75, 0.75, 0.875, 0.75, 1.0, 0.625, 0.875, 0.625, 0.875, 0.75, 1.0, 0.75, 1.0, 0.75, 0.875, 0.75, 0.875, 0.875, 1.0, 0.875, 0.875, 0.75, 0.75, 0.75, 0.75, 0.875, 0.875, 0.875, 0.125, 0.625, 0.0, 0.625, 0.0, 0.75, 0.125, 0.75, 0.125, 0.75, 0.0, 0.75, 0.0, 0.875, 0.125, 0.875, 0.25, 0.75, 0.125, 0.75, 0.125, 0.875, 0.25, 0.875, 0.25, 0.625, 0.125, 0.625, 0.125, 0.75, 0.25, 0.75, 0.375, 0.75, 0.25, 0.75, 0.25, 0.875, 0.375, 0.875, 0.375, 0.625, 0.25, 0.625, 0.25, 0.75, 0.375, 0.75, 0.5, 0.75, 0.375, 0.75, 0.375, 0.875, 0.5, 0.875, 0.375, 0.875, 0.25, 0.875, 0.25, 1.0, 0.375, 1.0, 0.5, 0.875, 0.375, 0.875, 0.375, 1.0, 0.5, 1.0, 0.625, 0.875, 0.5, 0.875, 0.5, 1.0, 0.625, 1.0, 0.625, 0.75, 0.5, 0.75, 0.5, 0.875, 0.625, 0.875, 0.75, 0.875, 0.625, 0.875, 0.625, 1.0, 0.75, 1.0, 0.75, 0.75, 0.625, 0.75, 0.625, 0.875, 0.75, 0.875, 0.875, 0.875, 0.75, 0.875, 0.75, 1.0, 0.875, 1.0, 0.75, 1.0, 0.75, 1.0, 0.875, 1.0, 0.625, 1.0, 0.625, 1.0, 0.75, 1.0, 0.875, 1.0, 0.875, 1.0, 1.0, 1.0, 0.375, 1.0, 0.375, 1.0, 0.5, 1.0, 0.25, 1.0, 0.25, 1.0, 0.375, 1.0, 0.125, 1.0, 0.125, 1.0, 0.25, 1.0, 0.5, 1.0, 0.5, 1.0, 0.625, 1.0, 0.0, 1.0, 0.0, 1.0, 0.125, 1.0, 1.0, 0.875, 0.875, 0.875, 0.875, 1.0, 1.0, 1.0, 0.125, 0.875, 0.0, 0.875, 0.0, 1.0, 0.125, 1.0, 0.25, 0.875, 0.125, 0.875, 0.125, 1.0, 0.25, 1.0, 0.375, 0.5, 0.25, 0.5, 0.25, 0.625, 0.375, 0.625, 0.25, 0.5, 0.125, 0.5, 0.125, 0.625, 0.25, 0.625])
me_cylinder_016.materials.append(mat_material_010)
me_cylinder_016.update()
me_cylinder_017 = bpy.data.meshes.new('Cylinder.017')
me_cylinder_017.from_pydata([(6.665e-08, 3.738, -1.48), (2.643, 2.643, -1.48), (-2.643, 2.643, -1.48), (6.665e-08, 4.724, -0.7401), (6.665e-08, -5.677e-09, -1.997), (-2.643, -2.643, -1.48), (-3.738, -5.677e-09, -1.48), (3.738, -5.677e-09, -1.48), (2.643, -2.643, -1.48), (6.665e-08, -3.738, -1.48), (6.665e-08, -4.724, -0.7401), (6.665e-08, -3.924, 0.0), (-3.34, -3.34, -0.7401), (3.34, -3.34, -0.7401), (2.775, -2.775, 0.0), (4.724, -5.677e-09, -0.7401), (3.924, -5.677e-09, 0.0), (3.34, 3.34, -0.7401), (2.775, 2.775, 0.0), (3.34, 3.34, 0.7401), (6.665e-08, 3.924, 0.0), (6.665e-08, 4.724, 0.7401), (-2.775, 2.775, 0.0), (-3.34, 3.34, 0.7401), (-3.34, 3.34, -0.7401), (-3.924, -5.677e-09, 0.0), (-4.724, -5.677e-09, 0.7401), (-4.724, -5.677e-09, -0.7401), (-2.775, -2.775, 0.0), (-3.34, -3.34, 0.7401), (-2.725, -2.725, 1.48), (6.665e-08, -4.724, 0.7401), (6.665e-08, -3.853, 1.48), (3.34, -3.34, 0.7401), (2.725, -2.725, 1.48), (4.724, -5.677e-09, 0.7401), (3.853, -5.677e-09, 1.48), (2.725, 2.725, 1.48), (6.665e-08, -4.087e-08, 1.997), (-3.853, -5.677e-09, 1.48), (-2.725, 2.725, 1.48), (6.665e-08, 3.853, 1.48)], [], [(0, 1, 4), (0, 3, 17, 1), (2, 0, 4), (2, 24, 3, 0), (5, 6, 4), (9, 5, 4), (6, 2, 4), (1, 7, 4), (7, 8, 4), (8, 9, 4), (8, 13, 10, 9), (9, 10, 12, 5), (13, 14, 11, 10), (10, 11, 28, 12), (7, 15, 13, 8), (15, 16, 14, 13), (1, 17, 15, 7), (17, 18, 16, 15), (3, 20, 18, 17), (20, 21, 19, 18), (18, 19, 35, 16), (24, 22, 20, 3), (22, 23, 21, 20), (25, 26, 23, 22), (27, 25, 22, 24), (28, 29, 26, 25), (12, 28, 25, 27), (11, 31, 29, 28), (29, 30, 39, 26), (31, 32, 30, 29), (33, 34, 32, 31), (14, 33, 31, 11), (35, 36, 34, 33), (16, 35, 33, 14), (19, 37, 36, 35), (36, 37, 38), (34, 36, 38), (37, 41, 38), (30, 32, 38), (39, 30, 38), (40, 39, 38), (32, 34, 38), (41, 40, 38), (21, 41, 37, 19), (23, 40, 41, 21), (26, 39, 40, 23), (5, 12, 27, 6), (6, 27, 24, 2)])
_uv = me_cylinder_017.uv_layers.new(name='UVMap')
_uv.uv.foreach_set('vector', [1.0, 0.5, 0.875, 0.5, 1.0, 0.5, 1.0, 0.5, 1.0, 0.625, 0.875, 0.625, 0.875, 0.5, 0.125, 0.5, 0.0, 0.5, 0.125, 0.5, 0.125, 0.5, 0.125, 0.625, 0.0, 0.625, 0.0, 0.5, 0.375, 0.5, 0.25, 0.5, 0.375, 0.5, 0.5, 0.5, 0.375, 0.5, 0.5, 0.5, 0.25, 0.5, 0.125, 0.5, 0.25, 0.5, 0.875, 0.5, 0.75, 0.5, 0.875, 0.5, 0.75, 0.5, 0.625, 0.5, 0.75, 0.5, 0.625, 0.5, 0.5, 0.5, 0.625, 0.5, 0.625, 0.5, 0.625, 0.625, 0.5, 0.625, 0.5, 0.5, 0.5, 0.5, 0.5, 0.625, 0.375, 0.625, 0.375, 0.5, 0.625, 0.625, 0.625, 0.75, 0.5, 0.75, 0.5, 0.625, 0.5, 0.625, 0.5, 0.75, 0.375, 0.75, 0.375, 0.625, 0.75, 0.5, 0.75, 0.625, 0.625, 0.625, 0.625, 0.5, 0.75, 0.625, 0.75, 0.75, 0.625, 0.75, 0.625, 0.625, 0.875, 0.5, 0.875, 0.625, 0.75, 0.625, 0.75, 0.5, 0.875, 0.625, 0.875, 0.75, 0.75, 0.75, 0.75, 0.625, 1.0, 0.625, 1.0, 0.75, 0.875, 0.75, 0.875, 0.625, 1.0, 0.75, 1.0, 0.875, 0.875, 0.875, 0.875, 0.75, 0.875, 0.75, 0.875, 0.875, 0.75, 0.875, 0.75, 0.75, 0.125, 0.625, 0.125, 0.75, 0.0, 0.75, 0.0, 0.625, 0.125, 0.75, 0.125, 0.875, 0.0, 0.875, 0.0, 0.75, 0.25, 0.75, 0.25, 0.875, 0.125, 0.875, 0.125, 0.75, 0.25, 0.625, 0.25, 0.75, 0.125, 0.75, 0.125, 0.625, 0.375, 0.75, 0.375, 0.875, 0.25, 0.875, 0.25, 0.75, 0.375, 0.625, 0.375, 0.75, 0.25, 0.75, 0.25, 0.625, 0.5, 0.75, 0.5, 0.875, 0.375, 0.875, 0.375, 0.75, 0.375, 0.875, 0.375, 1.0, 0.25, 1.0, 0.25, 0.875, 0.5, 0.875, 0.5, 1.0, 0.375, 1.0, 0.375, 0.875, 0.625, 0.875, 0.625, 1.0, 0.5, 1.0, 0.5, 0.875, 0.625, 0.75, 0.625, 0.875, 0.5, 0.875, 0.5, 0.75, 0.75, 0.875, 0.75, 1.0, 0.625, 1.0, 0.625, 0.875, 0.75, 0.75, 0.75, 0.875, 0.625, 0.875, 0.625, 0.75, 0.875, 0.875, 0.875, 1.0, 0.75, 1.0, 0.75, 0.875, 0.75, 1.0, 0.875, 1.0, 0.75, 1.0, 0.625, 1.0, 0.75, 1.0, 0.625, 1.0, 0.875, 1.0, 1.0, 1.0, 0.875, 1.0, 0.375, 1.0, 0.5, 1.0, 0.375, 1.0, 0.25, 1.0, 0.375, 1.0, 0.25, 1.0, 0.125, 1.0, 0.25, 1.0, 0.125, 1.0, 0.5, 1.0, 0.625, 1.0, 0.5, 1.0, 0.0, 1.0, 0.125, 1.0, 0.0, 1.0, 1.0, 0.875, 1.0, 1.0, 0.875, 1.0, 0.875, 0.875, 0.125, 0.875, 0.125, 1.0, 0.0, 1.0, 0.0, 0.875, 0.25, 0.875, 0.25, 1.0, 0.125, 1.0, 0.125, 0.875, 0.375, 0.5, 0.375, 0.625, 0.25, 0.625, 0.25, 0.5, 0.25, 0.5, 0.25, 0.625, 0.125, 0.625, 0.125, 0.5])
me_cylinder_017.materials.append(mat_material_010)
me_cylinder_017.update()
me_cylinder_018 = bpy.data.meshes.new('Cylinder.018')
me_cylinder_018.from_pydata([(-7.629e-06, 1.0, -1.0), (-0.7071, 0.7071, -1.0), (-7.629e-06, 1.0, 1.0), (0.7071, 0.7071, -1.0), (1.0, 1.118e-08, -1.0), (0.7071, 0.7071, 1.0), (1.0, 1.118e-08, 1.0), (0.7071, -0.7071, 1.0), (-7.629e-06, -1.0, 1.0), (0.7071, -0.7071, -1.0), (-7.629e-06, -1.0, -1.0), (-0.7071, -0.7071, -1.0), (-1.0, 1.118e-08, -1.0), (-0.7071, -0.7071, 1.0), (-1.0, 1.118e-08, 1.0), (-0.7071, 0.7071, 1.0)], [], [(0, 3, 4, 9, 10, 11, 12, 1), (0, 1, 15, 2), (3, 0, 2, 5), (4, 3, 5, 6), (15, 14, 13, 8, 7, 6, 5, 2), (9, 4, 6, 7), (10, 9, 7, 8), (11, 10, 8, 13), (12, 11, 13, 14), (1, 12, 14, 15)])
_uv = me_cylinder_018.uv_layers.new(name='UVMap')
_uv.uv.foreach_set('vector', [0.75, 0.49, 0.5803, 0.4197, 0.51, 0.25, 0.5803, 0.08029, 0.75, 0.01, 0.9197, 0.08029, 0.99, 0.25, 0.9197, 0.4197, 1.0, 0.5, 0.875, 0.5, 0.875, 1.0, 1.0, 1.0, 0.125, 0.5, 0.0, 0.5, 0.0, 1.0, 0.125, 1.0, 0.25, 0.5, 0.125, 0.5, 0.125, 1.0, 0.25, 1.0, 0.4197, 0.4197, 0.49, 0.25, 0.4197, 0.08029, 0.25, 0.01, 0.08029, 0.08029, 0.01, 0.25, 0.08029, 0.4197, 0.25, 0.49, 0.375, 0.5, 0.25, 0.5, 0.25, 1.0, 0.375, 1.0, 0.5, 0.5, 0.375, 0.5, 0.375, 1.0, 0.5, 1.0, 0.625, 0.5, 0.5, 0.5, 0.5, 1.0, 0.625, 1.0, 0.75, 0.5, 0.625, 0.5, 0.625, 1.0, 0.75, 1.0, 0.875, 0.5, 0.75, 0.5, 0.75, 1.0, 0.875, 1.0])
me_cylinder_018.materials.append(mat_material_010)
me_cylinder_018.update()
me_cylinder_019 = bpy.data.meshes.new('Cylinder.019')
me_cylinder_019.from_pydata([(-1.526e-05, 3.738, -1.48), (-2.643, 2.643, -1.48), (2.643, 2.643, -1.48), (-1.526e-05, 4.724, -0.7401), (-1.526e-05, -5.677e-09, -1.997), (2.643, -2.643, -1.48), (3.738, -5.677e-09, -1.48), (-3.738, -5.677e-09, -1.48), (-2.643, -2.643, -1.48), (-1.526e-05, -3.738, -1.48), (-1.526e-05, -4.724, -0.7401), (-1.526e-05, -3.924, 0.0), (3.34, -3.34, -0.7401), (-3.34, -3.34, -0.7401), (-2.775, -2.775, 0.0), (-4.724, -5.677e-09, -0.7401), (-3.924, -5.677e-09, 0.0), (-3.34, 3.34, -0.7401), (-2.775, 2.775, 0.0), (-3.34, 3.34, 0.7401), (-1.526e-05, 3.924, 0.0), (-1.526e-05, 4.724, 0.7401), (2.775, 2.775, 0.0), (3.34, 3.34, 0.7401), (3.34, 3.34, -0.7401), (3.924, -5.677e-09, 0.0), (4.724, -5.677e-09, 0.7401), (4.724, -5.677e-09, -0.7401), (2.775, -2.775, 0.0), (3.34, -3.34, 0.7401), (2.725, -2.725, 1.48), (-1.526e-05, -4.724, 0.7401), (-1.526e-05, -3.853, 1.48), (-3.34, -3.34, 0.7401), (-2.725, -2.725, 1.48), (-4.724, -5.677e-09, 0.7401), (-3.853, -5.677e-09, 1.48), (-2.725, 2.725, 1.48), (-1.526e-05, -4.087e-08, 1.997), (3.853, -5.677e-09, 1.48), (2.725, 2.725, 1.48), (-1.526e-05, 3.853, 1.48)], [], [(0, 4, 1), (0, 1, 17, 3), (2, 4, 0), (2, 0, 3, 24), (5, 4, 6), (9, 4, 5), (6, 4, 2), (1, 4, 7), (7, 4, 8), (8, 4, 9), (8, 9, 10, 13), (9, 5, 12, 10), (13, 10, 11, 14), (10, 12, 28, 11), (7, 8, 13, 15), (15, 13, 14, 16), (1, 7, 15, 17), (17, 15, 16, 18), (3, 17, 18, 20), (20, 18, 19, 21), (18, 16, 35, 19), (24, 3, 20, 22), (22, 20, 21, 23), (25, 22, 23, 26), (27, 24, 22, 25), (28, 25, 26, 29), (12, 27, 25, 28), (11, 28, 29, 31), (29, 26, 39, 30), (31, 29, 30, 32), (33, 31, 32, 34), (14, 11, 31, 33), (35, 33, 34, 36), (16, 14, 33, 35), (19, 35, 36, 37), (36, 38, 37), (34, 38, 36), (37, 38, 41), (30, 38, 32), (39, 38, 30), (40, 38, 39), (32, 38, 34), (41, 38, 40), (21, 19, 37, 41), (23, 21, 41, 40), (26, 23, 40, 39), (5, 6, 27, 12), (6, 2, 24, 27)])
_uv = me_cylinder_019.uv_layers.new(name='UVMap')
_uv.uv.foreach_set('vector', [1.0, 0.5, 1.0, 0.5, 0.875, 0.5, 1.0, 0.5, 0.875, 0.5, 0.875, 0.625, 1.0, 0.625, 0.125, 0.5, 0.125, 0.5, 0.0, 0.5, 0.125, 0.5, 0.0, 0.5, 0.0, 0.625, 0.125, 0.625, 0.375, 0.5, 0.375, 0.5, 0.25, 0.5, 0.5, 0.5, 0.5, 0.5, 0.375, 0.5, 0.25, 0.5, 0.25, 0.5, 0.125, 0.5, 0.875, 0.5, 0.875, 0.5, 0.75, 0.5, 0.75, 0.5, 0.75, 0.5, 0.625, 0.5, 0.625, 0.5, 0.625, 0.5, 0.5, 0.5, 0.625, 0.5, 0.5, 0.5, 0.5, 0.625, 0.625, 0.625, 0.5, 0.5, 0.375, 0.5, 0.375, 0.625, 0.5, 0.625, 0.625, 0.625, 0.5, 0.625, 0.5, 0.75, 0.625, 0.75, 0.5, 0.625, 0.375, 0.625, 0.375, 0.75, 0.5, 0.75, 0.75, 0.5, 0.625, 0.5, 0.625, 0.625, 0.75, 0.625, 0.75, 0.625, 0.625, 0.625, 0.625, 0.75, 0.75, 0.75, 0.875, 0.5, 0.75, 0.5, 0.75, 0.625, 0.875, 0.625, 0.875, 0.625, 0.75, 0.625, 0.75, 0.75, 0.875, 0.75, 1.0, 0.625, 0.875, 0.625, 0.875, 0.75, 1.0, 0.75, 1.0, 0.75, 0.875, 0.75, 0.875, 0.875, 1.0, 0.875, 0.875, 0.75, 0.75, 0.75, 0.75, 0.875, 0.875, 0.875, 0.125, 0.625, 0.0, 0.625, 0.0, 0.75, 0.125, 0.75, 0.125, 0.75, 0.0, 0.75, 0.0, 0.875, 0.125, 0.875, 0.25, 0.75, 0.125, 0.75, 0.125, 0.875, 0.25, 0.875, 0.25, 0.625, 0.125, 0.625, 0.125, 0.75, 0.25, 0.75, 0.375, 0.75, 0.25, 0.75, 0.25, 0.875, 0.375, 0.875, 0.375, 0.625, 0.25, 0.625, 0.25, 0.75, 0.375, 0.75, 0.5, 0.75, 0.375, 0.75, 0.375, 0.875, 0.5, 0.875, 0.375, 0.875, 0.25, 0.875, 0.25, 1.0, 0.375, 1.0, 0.5, 0.875, 0.375, 0.875, 0.375, 1.0, 0.5, 1.0, 0.625, 0.875, 0.5, 0.875, 0.5, 1.0, 0.625, 1.0, 0.625, 0.75, 0.5, 0.75, 0.5, 0.875, 0.625, 0.875, 0.75, 0.875, 0.625, 0.875, 0.625, 1.0, 0.75, 1.0, 0.75, 0.75, 0.625, 0.75, 0.625, 0.875, 0.75, 0.875, 0.875, 0.875, 0.75, 0.875, 0.75, 1.0, 0.875, 1.0, 0.75, 1.0, 0.75, 1.0, 0.875, 1.0, 0.625, 1.0, 0.625, 1.0, 0.75, 1.0, 0.875, 1.0, 0.875, 1.0, 1.0, 1.0, 0.375, 1.0, 0.375, 1.0, 0.5, 1.0, 0.25, 1.0, 0.25, 1.0, 0.375, 1.0, 0.125, 1.0, 0.125, 1.0, 0.25, 1.0, 0.5, 1.0, 0.5, 1.0, 0.625, 1.0, 0.0, 1.0, 0.0, 1.0, 0.125, 1.0, 1.0, 0.875, 0.875, 0.875, 0.875, 1.0, 1.0, 1.0, 0.125, 0.875, 0.0, 0.875, 0.0, 1.0, 0.125, 1.0, 0.25, 0.875, 0.125, 0.875, 0.125, 1.0, 0.25, 1.0, 0.375, 0.5, 0.25, 0.5, 0.25, 0.625, 0.375, 0.625, 0.25, 0.5, 0.125, 0.5, 0.125, 0.625, 0.25, 0.625])
me_cylinder_019.materials.append(mat_material_010)
me_cylinder_019.update()
me_cube_005 = bpy.data.meshes.new('Cube.005')
me_cube_005.from_pydata([(9.349, -0.9, 0.1143), (9.249, -1.0, 0.1199), (9.259, -0.9, 0.2195), (9.349, 0.9, 0.1143), (9.216, -0.9, -1.172), (9.106, -0.9, -1.266), (9.116, -1.0, -1.166), (9.216, 0.9, -1.172), (9.116, 1.0, -1.166), (9.106, 0.9, -1.266), (-10.1, 0.9, -0.1718), (-10.12, 0.9, -0.1047), (-9.923, 1.0, -0.08142), (-10.1, -0.9, -0.1718), (-10.12, -0.9, -0.1047), (-9.923, -1.0, -0.08142), (-8.372, -1.0, 1.124), (-8.483, -0.9, 1.165), (-8.304, -0.9, 1.22), (-8.304, 0.9, 1.22), (-8.483, 0.9, 1.165), (-8.372, 1.0, 1.124), (9.259, 0.9, 0.2195), (9.249, 1.0, 0.1199)], [], [(1, 6, 4, 0), (0, 2, 1), (22, 2, 0, 3), (3, 0, 4, 7), (5, 9, 7, 4), (4, 6, 5), (8, 23, 3, 7), (7, 9, 8), (12, 8, 9, 10), (9, 5, 13, 10), (10, 13, 14, 11), (11, 12, 10), (14, 13, 15), (13, 5, 6, 15), (15, 16, 17, 14), (6, 1, 16, 15), (16, 18, 17), (2, 18, 16, 1), (18, 19, 20, 17), (2, 22, 19, 18), (20, 19, 21), (19, 22, 23, 21), (3, 23, 22), (23, 8, 12, 21), (21, 12, 11, 20), (11, 14, 17, 20)])
_uv = me_cube_005.uv_layers.new(name='UVMap')
_uv.uv.foreach_set('vector', [0.1425, 0.75, 0.359, 0.75, 0.3583, 0.7375, 0.1417, 0.7375, 0.1417, 0.7375, 0.1258, 0.7375, 0.1425, 0.75, 0.125, 0.5125, 0.125, 0.7375, 0.1417, 0.7375, 0.1417, 0.5125, 0.1417, 0.5125, 0.1417, 0.7375, 0.3583, 0.7375, 0.3583, 0.5125, 0.3763, 0.7375, 0.3763, 0.5125, 0.3583, 0.5125, 0.3583, 0.7375, 0.375, 0.7375, 0.3762, 0.75, 0.3763, 0.7375, 0.359, 0.5, 0.1425, 0.5, 0.1417, 0.5125, 0.3583, 0.5125, 0.375, 0.5125, 0.3763, 0.5125, 0.3762, 0.5, 0.623, 0.4832, 0.3763, 0.4832, 0.3763, 0.5125, 0.6237, 0.5125, 0.3763, 0.5125, 0.3763, 0.7375, 0.6237, 0.7375, 0.6237, 0.5125, 0.6237, 0.5125, 0.6237, 0.7375, 0.636, 0.7375, 0.636, 0.5125, 0.624, 0.5125, 0.6216, 0.5, 0.6237, 0.5125, 0.624, 0.7375, 0.6237, 0.7375, 0.6216, 0.75, 0.6237, 0.7375, 0.3763, 0.7375, 0.3763, 0.7668, 0.623, 0.7668, 0.623, 0.7668, 0.623, 0.9832, 0.625, 0.989, 0.625, 0.761, 0.3763, 0.7668, 0.3764, 0.9832, 0.623, 0.9832, 0.623, 0.7668, 0.623, 0.9832, 0.6236, 1.0, 0.625, 0.989, 0.3764, 1.0, 0.6236, 1.0, 0.623, 0.9832, 0.3764, 0.9832, 0.875, 0.7375, 0.875, 0.5125, 0.864, 0.5125, 0.864, 0.7375, 0.3764, 0.0125, 0.3764, 0.2375, 0.6236, 0.2375, 0.6236, 0.0125, 0.625, 0.261, 0.6236, 0.25, 0.623, 0.2668, 0.6236, 0.2375, 0.3764, 0.2375, 0.3764, 0.2668, 0.623, 0.2668, 0.1417, 0.5125, 0.1425, 0.5, 0.1258, 0.5125, 0.3764, 0.2668, 0.3763, 0.4832, 0.623, 0.4832, 0.623, 0.2668, 0.623, 0.2668, 0.623, 0.4832, 0.625, 0.489, 0.625, 0.261, 0.636, 0.5125, 0.636, 0.7375, 0.864, 0.7375, 0.864, 0.5125])
me_cube_005.materials.append(mat_material_004)
me_cube_005.update()
me_cylinder_021 = bpy.data.meshes.new('Cylinder.021')
me_cylinder_021.from_pydata([(0.0, 1.0, -1.0), (0.0, 1.0, 5.168), (0.5, 0.866, -1.0), (0.5, 0.866, 5.168), (0.866, 0.5, -1.0), (0.866, 0.5, 5.168), (1.0, 0.0, -1.0), (1.0, 0.0, 5.168), (0.866, -0.5, -1.0), (0.866, -0.5, 5.168), (0.5, -0.866, -1.0), (0.5, -0.866, 5.168), (0.0, -1.0, -1.0), (0.0, -1.0, 5.168), (-0.5, -0.866, -1.0), (-0.5, -0.866, 5.168), (-0.866, -0.5, -1.0), (-0.866, -0.5, 5.168), (-1.0, 0.0, -1.0), (-1.0, 0.0, 5.168), (-0.866, 0.5, -1.0), (-0.866, 0.5, 5.168), (-0.5, 0.866, -1.0), (-0.5, 0.866, 5.168)], [], [(0, 1, 3, 2), (2, 3, 5, 4), (4, 5, 7, 6), (6, 7, 9, 8), (8, 9, 11, 10), (10, 11, 13, 12), (12, 13, 15, 14), (14, 15, 17, 16), (16, 17, 19, 18), (18, 19, 21, 20), (3, 1, 23, 21, 19, 17, 15, 13, 11, 9, 7, 5), (20, 21, 23, 22), (22, 23, 1, 0), (0, 2, 4, 6, 8, 10, 12, 14, 16, 18, 20, 22)])
_uv = me_cylinder_021.uv_layers.new(name='UVMap')
_uv.uv.foreach_set('vector', [1.0, 0.5, 1.0, 1.0, 0.9167, 1.0, 0.9167, 0.5, 0.9167, 0.5, 0.9167, 1.0, 0.8333, 1.0, 0.8333, 0.5, 0.8333, 0.5, 0.8333, 1.0, 0.75, 1.0, 0.75, 0.5, 0.75, 0.5, 0.75, 1.0, 0.6667, 1.0, 0.6667, 0.5, 0.6667, 0.5, 0.6667, 1.0, 0.5833, 1.0, 0.5833, 0.5, 0.5833, 0.5, 0.5833, 1.0, 0.5, 1.0, 0.5, 0.5, 0.5, 0.5, 0.5, 1.0, 0.4167, 1.0, 0.4167, 0.5, 0.4167, 0.5, 0.4167, 1.0, 0.3333, 1.0, 0.3333, 0.5, 0.3333, 0.5, 0.3333, 1.0, 0.25, 1.0, 0.25, 0.5, 0.25, 0.5, 0.25, 1.0, 0.1667, 1.0, 0.1667, 0.5, 0.37, 0.4578, 0.25, 0.49, 0.13, 0.4578, 0.04215, 0.37, 0.01, 0.25, 0.04215, 0.13, 0.13, 0.04215, 0.25, 0.01, 0.37, 0.04215, 0.4578, 0.13, 0.49, 0.25, 0.4578, 0.37, 0.1667, 0.5, 0.1667, 1.0, 0.08333, 1.0, 0.08333, 0.5, 0.08333, 0.5, 0.08333, 1.0, 7.451e-08, 1.0, 7.451e-08, 0.5, 0.75, 0.49, 0.87, 0.4578, 0.9578, 0.37, 0.99, 0.25, 0.9578, 0.13, 0.87, 0.04215, 0.75, 0.01, 0.63, 0.04215, 0.5422, 0.13, 0.51, 0.25, 0.5422, 0.37, 0.63, 0.4578])
me_cylinder_021.materials.append(mat_material_002)
me_cylinder_021.update()

# ---- objects
ob_cylinder_002 = bpy.data.objects.new('Cylinder.002', me_cylinder_004)
ob_cylinder_003 = bpy.data.objects.new('Cylinder.003', me_cylinder_007)
ob_cube_001 = bpy.data.objects.new('Cube.001', me_cube_002)
ob_cube_002 = bpy.data.objects.new('Cube.002', me_cube_004)
ob_cylinder_001 = bpy.data.objects.new('Cylinder.001', me_cylinder_010)
ob_cylinder_004 = bpy.data.objects.new('Cylinder.004', me_cylinder_011)
ob_cylinder_005 = bpy.data.objects.new('Cylinder.005', me_cylinder_013)
ob_cylinder_006 = bpy.data.objects.new('Cylinder.006', me_cylinder_014)
ob_cylinder_007 = bpy.data.objects.new('Cylinder.007', me_cylinder_015)
ob_cylinder_008 = bpy.data.objects.new('Cylinder.008', me_cylinder_016)
ob_cylinder_009 = bpy.data.objects.new('Cylinder.009', me_cylinder_017)
ob_cylinder_010 = bpy.data.objects.new('Cylinder.010', me_cylinder_018)
ob_cylinder_011 = bpy.data.objects.new('Cylinder.011', me_cylinder_019)
ob_cube_003 = bpy.data.objects.new('Cube.003', me_cube_005)
ob_cylinder = bpy.data.objects.new('Cylinder', me_cylinder_021)

# ---- transforms, parenting, visibility, modifiers, constraints
ob_cylinder_002.location = (0.4247, 0.0, 8.316)
ob_cylinder_002.scale = (0.02161, 0.02161, 0.06896)
ob_cylinder_003.location = (1.248, 0.0, 8.316)
ob_cylinder_003.scale = (0.02161, 0.02161, 0.06896)
ob_cube_001.location = (-0.0009031, 1.286e-09, 8.281)
ob_cube_001.scale = (0.1988, 0.1295, 0.04022)
ob_cube_002.location = (0.504, 1.011e-09, 7.769)
ob_cube_002.rotation_euler = (0.0, 0.7472, 0.0)
ob_cube_002.scale = (0.07603, 0.05816, 0.1021)
ob_cylinder_001.location = (-0.0009031, 0.0, 0.1084)
ob_cylinder_001.scale = (0.1581, 0.1581, 0.09906)
ob_cylinder_004.location = (-0.0009031, 0.0, 7.338)
ob_cylinder_004.scale = (0.1531, 0.1531, 0.06466)
ob_cylinder_005.location = (-0.0009031, 0.0, 8.233)
ob_cylinder_005.scale = (0.114, 0.114, 0.07164)
ob_cylinder_006.location = (0.4247, 1.227e-10, 8.493)
ob_cylinder_006.scale = (0.02161, 0.02161, 0.06896)
ob_cylinder_007.location = (-0.4265, -2.415e-10, 8.316)
ob_cylinder_007.scale = (0.02161, 0.02161, 0.06896)
ob_cylinder_008.location = (-0.4265, 1.227e-10, 8.493)
ob_cylinder_008.scale = (0.02161, 0.02161, 0.06896)
ob_cylinder_009.location = (1.248, 1.227e-10, 8.493)
ob_cylinder_009.scale = (0.02161, 0.02161, 0.06896)
ob_cylinder_010.location = (-1.25, -2.415e-10, 8.316)
ob_cylinder_010.scale = (0.02161, 0.02161, 0.06896)
ob_cylinder_011.location = (-1.25, 1.227e-10, 8.493)
ob_cylinder_011.scale = (0.02161, 0.02161, 0.06896)
ob_cube_003.location = (-0.5055, -2.889e-10, 7.769)
ob_cube_003.rotation_euler = (0.0, 0.7472, 0.0)
ob_cube_003.scale = (0.07603, 0.05816, 0.1021)
ob_cylinder.location = (0.0, 7.605e-10, 1.43)
ob_cylinder.scale = (0.09725, 0.09725, 1.31)

# ---- collection membership
col_collection.objects.link(ob_cylinder_002)
col_collection.objects.link(ob_cylinder_003)
col_collection.objects.link(ob_cube_001)
col_collection.objects.link(ob_cube_002)
col_collection.objects.link(ob_cylinder_001)
col_collection.objects.link(ob_cylinder_004)
col_collection.objects.link(ob_cylinder_005)
col_collection.objects.link(ob_cylinder_006)
col_collection.objects.link(ob_cylinder_007)
col_collection.objects.link(ob_cylinder_008)
col_collection.objects.link(ob_cylinder_009)
col_collection.objects.link(ob_cylinder_010)
col_collection.objects.link(ob_cylinder_011)
col_collection.objects.link(ob_cube_003)
col_collection.objects.link(ob_cylinder)

# ---- scene / render settings (as saved in the file)
scene.frame_start = 1; scene.frame_end = 250; scene.frame_set(1)
scene.render.engine = 'BLENDER_EEVEE_NEXT'
scene.render.fps = 30
scene.cycles.sampling_pattern = 'TABULATED_SOBOL'
scene.cycles.use_light_tree = False
scene.view_settings.view_transform = 'Filmic'
bpy.context.view_layer.update()

# ---- added for rendering (the .blend has no active camera and no usable light): camera, sun
cam_auto = bpy.data.cameras.new('AutoCamera')
cam_auto.lens = 50.0
cam_auto.sensor_width = 36.0
cam_auto.clip_end = 1000.0
ob_auto_camera = bpy.data.objects.new('AutoCamera', cam_auto)
scene.collection.objects.link(ob_auto_camera)
ob_auto_camera.location = (8.36881, -10.0437, 11.0158)
ob_auto_camera.rotation_euler = (1.09748, -7.21219e-08, 0.694738)
scene.camera = ob_auto_camera
light_auto_sun = bpy.data.lights.new('AutoSun', 'SUN')
light_auto_sun.energy = 3.0
light_auto_sun.angle = 0.0523599
ob_auto_sun = bpy.data.objects.new('AutoSun', light_auto_sun)
scene.collection.objects.link(ob_auto_sun)
ob_auto_sun.rotation_euler = (0.872665, 0.174533, 0.523599)
bpy.context.view_layer.update()
